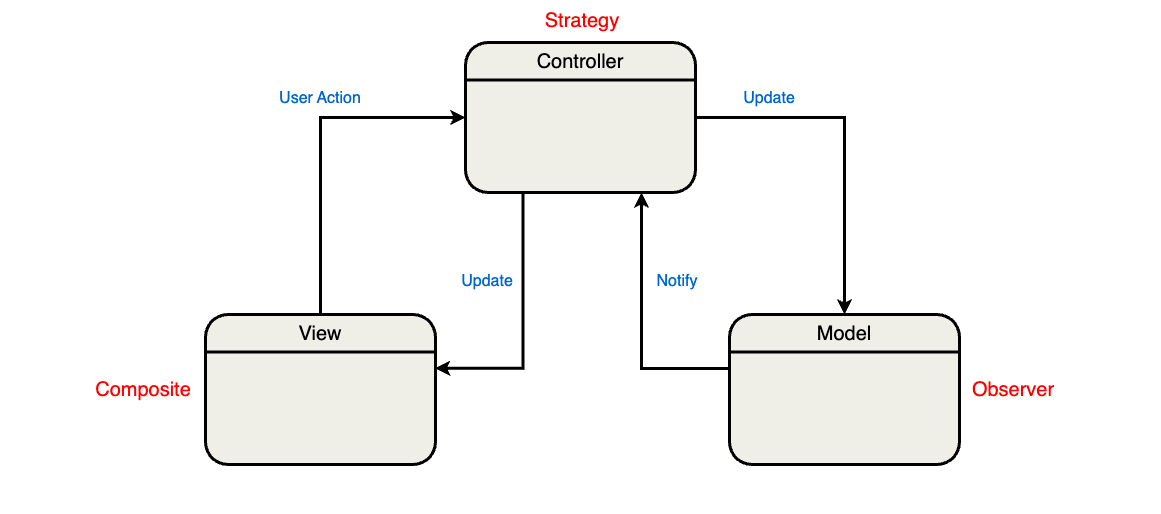

The diagram above was exported from draw.io. Its source (the exported page's mxGraphModel, read from the mxfile embedded in the PNG):
<mxGraphModel dx="2082" dy="1147" grid="0" gridSize="10" guides="1" tooltips="1" connect="1" arrows="1" fold="1" page="1" pageScale="1" pageWidth="1169" pageHeight="827" background="#ffffff" math="0" shadow="1">
  <root>
    <mxCell id="0" />
    <mxCell id="1" parent="0" />
    <mxCell id="vA5mIRgHTc_NvlzhPz_X-21" value="" style="rounded=0;whiteSpace=wrap;html=1;fillColor=none;strokeColor=none;fontColor=#000000;strokeWidth=3;" vertex="1" parent="1">
      <mxGeometry x="3" y="161" width="1161" height="514" as="geometry" />
    </mxCell>
    <mxCell id="vA5mIRgHTc_NvlzhPz_X-14" style="edgeStyle=orthogonalEdgeStyle;rounded=0;orthogonalLoop=1;jettySize=auto;html=1;exitX=1;exitY=0.5;exitDx=0;exitDy=0;entryX=0.5;entryY=0;entryDx=0;entryDy=0;fontColor=#000000;strokeWidth=3;strokeColor=#000000;" edge="1" parent="1" source="vA5mIRgHTc_NvlzhPz_X-5" target="vA5mIRgHTc_NvlzhPz_X-11">
      <mxGeometry relative="1" as="geometry" />
    </mxCell>
    <mxCell id="vA5mIRgHTc_NvlzhPz_X-5" value="" style="rounded=1;whiteSpace=wrap;html=1;fillColor=#EFEFE7;fontColor=#000000;strokeWidth=3;labelBorderColor=#000000;labelBackgroundColor=none;textShadow=0;strokeColor=#000000;" vertex="1" parent="1">
      <mxGeometry x="468" y="203" width="230" height="150" as="geometry" />
    </mxCell>
    <mxCell id="vA5mIRgHTc_NvlzhPz_X-6" value="" style="endArrow=none;html=1;rounded=0;entryX=1;entryY=0.25;entryDx=0;entryDy=0;exitX=0;exitY=0.25;exitDx=0;exitDy=0;fontColor=#000000;strokeWidth=3;labelBorderColor=#000000;labelBackgroundColor=none;textShadow=0;strokeColor=#000000;" edge="1" parent="1" source="vA5mIRgHTc_NvlzhPz_X-5" target="vA5mIRgHTc_NvlzhPz_X-5">
      <mxGeometry width="50" height="50" relative="1" as="geometry">
        <mxPoint x="428" y="493" as="sourcePoint" />
        <mxPoint x="478" y="443" as="targetPoint" />
      </mxGeometry>
    </mxCell>
    <mxCell id="vA5mIRgHTc_NvlzhPz_X-7" value="Controller" style="text;html=1;align=center;verticalAlign=middle;whiteSpace=wrap;rounded=0;fontSize=20;fontColor=#000000;strokeWidth=3;strokeColor=none;" vertex="1" parent="1">
      <mxGeometry x="553" y="207" width="60" height="30" as="geometry" />
    </mxCell>
    <mxCell id="vA5mIRgHTc_NvlzhPz_X-19" style="edgeStyle=orthogonalEdgeStyle;rounded=0;orthogonalLoop=1;jettySize=auto;html=1;entryX=0;entryY=0.5;entryDx=0;entryDy=0;fontColor=#000000;strokeWidth=3;strokeColor=#000000;exitX=0.5;exitY=0;exitDx=0;exitDy=0;" edge="1" parent="1" source="vA5mIRgHTc_NvlzhPz_X-8" target="vA5mIRgHTc_NvlzhPz_X-5">
      <mxGeometry relative="1" as="geometry">
        <mxPoint x="323" y="471" as="sourcePoint" />
        <Array as="points">
          <mxPoint x="323" y="278" />
        </Array>
      </mxGeometry>
    </mxCell>
    <mxCell id="vA5mIRgHTc_NvlzhPz_X-8" value="" style="rounded=1;whiteSpace=wrap;html=1;fillColor=#EFEFE7;fontColor=#000000;strokeWidth=3;strokeColor=#000000;" vertex="1" parent="1">
      <mxGeometry x="208" y="475" width="230" height="150" as="geometry" />
    </mxCell>
    <mxCell id="vA5mIRgHTc_NvlzhPz_X-9" value="" style="endArrow=none;html=1;rounded=0;entryX=1;entryY=0.25;entryDx=0;entryDy=0;exitX=0;exitY=0.25;exitDx=0;exitDy=0;fontColor=#000000;strokeWidth=3;strokeColor=#000000;" edge="1" parent="1" source="vA5mIRgHTc_NvlzhPz_X-8" target="vA5mIRgHTc_NvlzhPz_X-8">
      <mxGeometry width="50" height="50" relative="1" as="geometry">
        <mxPoint x="168" y="765" as="sourcePoint" />
        <mxPoint x="218" y="715" as="targetPoint" />
      </mxGeometry>
    </mxCell>
    <mxCell id="vA5mIRgHTc_NvlzhPz_X-10" value="View" style="text;html=1;align=center;verticalAlign=middle;whiteSpace=wrap;rounded=0;fontSize=20;fontColor=#000000;strokeWidth=3;strokeColor=none;" vertex="1" parent="1">
      <mxGeometry x="293" y="479" width="60" height="30" as="geometry" />
    </mxCell>
    <mxCell id="vA5mIRgHTc_NvlzhPz_X-11" value="" style="rounded=1;whiteSpace=wrap;html=1;fillColor=#EFEFE7;fontColor=#000000;strokeWidth=3;strokeColor=#000000;" vertex="1" parent="1">
      <mxGeometry x="732" y="475" width="230" height="150" as="geometry" />
    </mxCell>
    <mxCell id="vA5mIRgHTc_NvlzhPz_X-12" value="" style="endArrow=none;html=1;rounded=0;entryX=1;entryY=0.25;entryDx=0;entryDy=0;exitX=0;exitY=0.25;exitDx=0;exitDy=0;fontColor=#000000;strokeWidth=3;strokeColor=#000000;" edge="1" parent="1" source="vA5mIRgHTc_NvlzhPz_X-11" target="vA5mIRgHTc_NvlzhPz_X-11">
      <mxGeometry width="50" height="50" relative="1" as="geometry">
        <mxPoint x="692" y="765" as="sourcePoint" />
        <mxPoint x="742" y="715" as="targetPoint" />
      </mxGeometry>
    </mxCell>
    <mxCell id="vA5mIRgHTc_NvlzhPz_X-13" value="Model" style="text;html=1;align=center;verticalAlign=middle;whiteSpace=wrap;rounded=0;fontSize=20;fontColor=#000000;strokeWidth=3;strokeColor=none;" vertex="1" parent="1">
      <mxGeometry x="817" y="479" width="60" height="30" as="geometry" />
    </mxCell>
    <mxCell id="vA5mIRgHTc_NvlzhPz_X-20" style="edgeStyle=orthogonalEdgeStyle;rounded=0;orthogonalLoop=1;jettySize=auto;html=1;entryX=0.998;entryY=0.358;entryDx=0;entryDy=0;entryPerimeter=0;fontColor=#000000;strokeWidth=3;strokeColor=#000000;exitX=0.25;exitY=1;exitDx=0;exitDy=0;" edge="1" parent="1" source="vA5mIRgHTc_NvlzhPz_X-5" target="vA5mIRgHTc_NvlzhPz_X-8">
      <mxGeometry relative="1" as="geometry">
        <Array as="points">
          <mxPoint x="525" y="529" />
        </Array>
      </mxGeometry>
    </mxCell>
    <mxCell id="vA5mIRgHTc_NvlzhPz_X-25" value="Strategy" style="text;html=1;align=center;verticalAlign=middle;whiteSpace=wrap;rounded=0;fontSize=20;fontColor=#FF0000;strokeWidth=3;strokeColor=none;" vertex="1" parent="1">
      <mxGeometry x="520" y="166" width="129.5" height="30" as="geometry" />
    </mxCell>
    <mxCell id="vA5mIRgHTc_NvlzhPz_X-26" value="Composite" style="text;html=1;align=center;verticalAlign=middle;whiteSpace=wrap;rounded=0;fontSize=20;fontColor=#FF0000;strokeWidth=3;strokeColor=none;" vertex="1" parent="1">
      <mxGeometry x="81" y="535" width="129.5" height="30" as="geometry" />
    </mxCell>
    <mxCell id="vA5mIRgHTc_NvlzhPz_X-27" value="Observer" style="text;html=1;align=center;verticalAlign=middle;whiteSpace=wrap;rounded=0;fontSize=20;fontColor=#FF0000;strokeWidth=3;strokeColor=none;" vertex="1" parent="1">
      <mxGeometry x="951" y="535" width="129.5" height="30" as="geometry" />
    </mxCell>
    <mxCell id="vA5mIRgHTc_NvlzhPz_X-28" value="User Action" style="text;html=1;align=center;verticalAlign=middle;whiteSpace=wrap;rounded=0;fontSize=16;fontColor=#0066CC;strokeWidth=3;strokeColor=none;" vertex="1" parent="1">
      <mxGeometry x="271" y="244" width="104" height="30" as="geometry" />
    </mxCell>
    <mxCell id="vA5mIRgHTc_NvlzhPz_X-29" value="Update" style="text;html=1;align=center;verticalAlign=middle;whiteSpace=wrap;rounded=0;fontSize=16;fontColor=#0066CC;strokeWidth=3;strokeColor=none;" vertex="1" parent="1">
      <mxGeometry x="720" y="244" width="104" height="30" as="geometry" />
    </mxCell>
    <mxCell id="vA5mIRgHTc_NvlzhPz_X-32" value="Update" style="text;html=1;align=center;verticalAlign=middle;whiteSpace=wrap;rounded=0;fontSize=16;fontColor=#0066CC;strokeWidth=3;strokeColor=none;" vertex="1" parent="1">
      <mxGeometry x="438" y="427" width="104" height="30" as="geometry" />
    </mxCell>
    <mxCell id="vA5mIRgHTc_NvlzhPz_X-33" style="edgeStyle=orthogonalEdgeStyle;rounded=0;orthogonalLoop=1;jettySize=auto;html=1;entryX=0.998;entryY=0.358;entryDx=0;entryDy=0;entryPerimeter=0;fontColor=#000000;strokeWidth=3;strokeColor=#000000;exitX=0.25;exitY=1;exitDx=0;exitDy=0;" edge="1" parent="1">
      <mxGeometry relative="1" as="geometry">
        <mxPoint x="731.9999999999991" y="529" as="sourcePoint" />
        <mxPoint x="643.9999999999991" y="353" as="targetPoint" />
        <Array as="points">
          <mxPoint x="644.9999999999991" y="529" />
        </Array>
      </mxGeometry>
    </mxCell>
    <mxCell id="vA5mIRgHTc_NvlzhPz_X-34" value="Notify" style="text;html=1;align=center;verticalAlign=middle;whiteSpace=wrap;rounded=0;fontSize=16;fontColor=#0066CC;strokeWidth=3;strokeColor=none;" vertex="1" parent="1">
      <mxGeometry x="628" y="427" width="104" height="30" as="geometry" />
    </mxCell>
  </root>
</mxGraphModel>